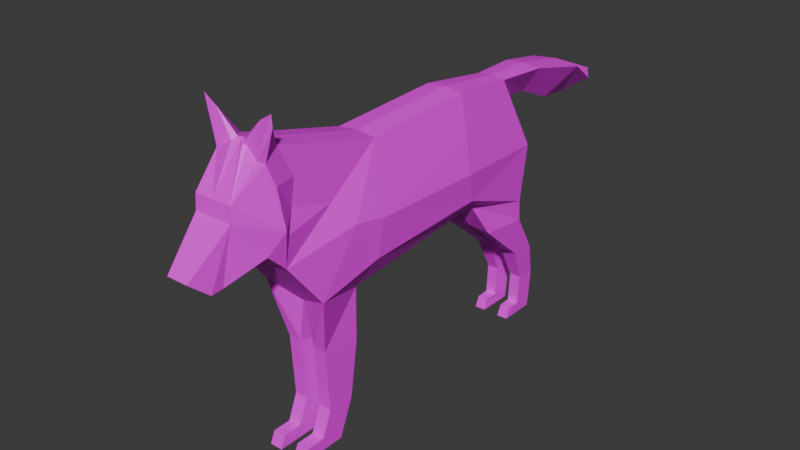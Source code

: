 # Source: coyote-juvenile.blend  (saved by Blender 4.3.34; exported with 4.5.12 LTS)
import bpy
from mathutils import Matrix  # noqa: F401  (used for matrix-valued properties, if any)

bpy.ops.wm.read_factory_settings(use_empty=True)
scene = bpy.context.scene
scene.name = 'Scene'

# ---- collections
col_collection = bpy.data.collections.new('Collection'); scene.collection.children.link(col_collection)

# ---- images (referenced by path relative to the original .blend; pixels are not part of the script)
import os
ASSET_DIR = os.environ.get("B2B_ASSET_DIR", "")  # directory of the original .blend (textures are referenced by path, not embedded)
HERE = os.path.dirname(os.path.abspath(__file__))  # packed textures are extracted next to this script under _unpacked/

def load_image(name, relpath, width, height, colorspace="sRGB"):
    """Load a texture the original file referenced (path relative to the .blend, or extracted next to this script)."""
    p = next((c for c in (os.path.join(HERE, relpath), os.path.join(ASSET_DIR, relpath)) if relpath and os.path.exists(c)), "")
    if p:
        img = bpy.data.images.load(p, check_existing=True)
        img.name = name
    else:  # same state as the original file: an image datablock whose file is absent (Cycles renders it pink)
        img = bpy.data.images.new(name, width, height)
        img.source = "FILE"
        img.filepath = "//" + (relpath or name)
    img.colorspace_settings.name = colorspace
    return img
img_coyote_juvenile_png = load_image('coyote-juvenile.png', 'coyote-juvenile.png', 1024, 1024, 'sRGB')

# ---- materials (node trees are filled in below, after node groups)
mat_material_001 = bpy.data.materials.new('Material.001')
mat_material_001.use_transparent_shadow = False

# ---- material node trees
mat_material_001.use_nodes = True; mat_material_001.node_tree.nodes.clear()
_N = mat_material_001.node_tree.nodes; _L = mat_material_001.node_tree.links
n0 = _N.new('ShaderNodeBsdfPrincipled'); n0.name = 'Principled BSDF'; n0.location = (10, 300)
n0.inputs[3].default_value = 1.45
n1 = _N.new('ShaderNodeOutputMaterial'); n1.name = 'Material Output'; n1.location = (300, 300)
n2 = _N.new('ShaderNodeTexImage'); n2.name = 'Image Texture'; n2.location = (-280, 275)
n2.image = img_coyote_juvenile_png
_L.new(n0.outputs[0], n1.inputs[0])
_L.new(n2.outputs[0], n0.inputs[0])
n1.is_active_output = True

# ---- world
world_world = bpy.data.worlds.new('World'); scene.world = world_world
world_world.use_nodes = True; world_world.node_tree.nodes.clear()
_N = world_world.node_tree.nodes; _L = world_world.node_tree.links
n0 = _N.new('ShaderNodeOutputWorld'); n0.name = 'World Output'; n0.location = (300, 300)
n1 = _N.new('ShaderNodeBackground'); n1.name = 'Background'; n1.location = (10, 300)
n1.inputs[0].default_value = (0.05088, 0.05088, 0.05088, 1.0)
_L.new(n1.outputs[0], n0.inputs[0])
n0.is_active_output = True
world_world.color = (0.05088, 0.05088, 0.05088)
world_world.use_sun_shadow = False
world_world.sun_shadow_jitter_overblur = 0.0

# ---- meshes
me_cylinder_002 = bpy.data.meshes.new('Cylinder.002')
me_cylinder_002.from_pydata([(-0.1196, 1.125, 1.141), (0.1196, 1.125, 1.141), (0.2146, 1.348, 0.5772), (-0.2146, 1.348, 0.5772), (0.2222, 1.264, 0.1284), (-0.2222, 1.264, 0.1284), (-0.2222, -1.272, 0.6125), (-0.2222, -1.421, 0.7543), (-0.2747, -1.371, 1.578), (-0.1538, -0.3694, 1.17), (-0.1538, 0.5615, 1.21), (-0.1538, 1.545, 1.128), (0.2222, -1.272, 0.6125), (0.2222, -1.421, 0.7543), (0.2747, -1.371, 1.578), (-0.1538, -1.073, 1.354), (0.1538, -0.3694, 1.17), (-0.2957, 0.4968, 0.6407), (0.1538, 0.5615, 1.21), (-0.1478, -1.616, 1.144), (0.1538, 1.545, 1.128), (0.1538, -1.073, 1.354), (-0.1478, -1.625, 1.027), (-0.1229, -1.694, 0.6297), (-0.08578, -1.927, 0.7399), (0.2957, 0.4968, 0.6407), (0.1478, -1.616, 1.144), (-0.1229, -1.786, 0.6219), (0.1478, -1.625, 1.027), (0.1229, -1.694, 0.6297), (0.08578, -1.927, 0.7399), (0.1229, -1.786, 0.6219), (0.0, -0.923, 0.1498), (0.0, -0.5779, 0.1183), (0.0, 0.6908, 0.2248), (0.0, 1.264, 0.1284), (0.1538, 0.712, 0.2676), (0.0, 1.125, 1.156), (0.0, -1.366, 1.458), (0.0, -1.272, 0.6125), (0.0, 0.5615, 1.225), (0.0, 1.348, 0.5772), (0.0, -1.421, 0.7543), (0.0, -0.3694, 1.186), (0.0, -1.073, 1.369), (0.0, -1.616, 1.144), (0.0, -1.625, 1.027), (0.0, -1.694, 0.6297), (0.0, -1.927, 0.7399), (0.0, -1.786, 0.6219), (-0.1538, 0.712, 0.2676), (0.2598, -1.003, 0.2589), (0.1538, -0.5779, 0.1563), (-0.2598, -1.003, 0.2589), (-0.1538, -0.5779, 0.1563), (0.0, 1.213, 0.93), (0.0, 1.545, 1.143), (0.0, 1.565, 0.9035), (-0.2079, 0.8771, -0.007804), (0.0, 2.017, 1.055), (0.0, 1.893, 0.762), (-0.2079, 1.299, -0.0546), (0.0, 2.542, 0.8369), (0.0, 2.14, 0.7444), (-0.01899, 0.8885, -0.002144), (-0.06183, -0.5954, -0.2544), (-0.1651, -0.5954, -0.2544), (-0.06183, -0.9072, -0.1991), (-0.1651, -0.9072, -0.1991), (-0.01899, 1.299, -0.0546), (-0.1826, 1.295, -0.3625), (-0.1826, 1.513, -0.3892), (-0.04455, 1.295, -0.3625), (-0.04455, 1.513, -0.3892), (-0.1579, 1.423, -0.6474), (-0.1579, 1.589, -0.6651), (-0.06603, 1.423, -0.6474), (-0.06603, 1.589, -0.6651), (-0.1579, 1.562, -0.9789), (-0.06603, 1.562, -0.9789), (-0.06183, -0.6592, -0.6916), (-0.235, 0.5251, 0.902), (-0.273, -0.4845, 0.37), (-0.1651, -0.6592, -0.6916), (-0.06183, -0.8753, -0.691), (-0.1651, -0.8753, -0.691), (-0.07245, 1.295, -0.8888), (-0.1515, 1.295, -0.8889), (-0.1579, 1.26, -0.9782), (-0.06183, -0.7777, -0.9833), (-0.1651, -0.7777, -0.9833), (-0.06603, 1.26, -0.9782), (0.2079, 0.8771, -0.007804), (0.2079, 1.299, -0.0546), (0.01899, 0.8885, -0.002144), (0.06183, -0.5954, -0.2544), (0.1651, -0.5954, -0.2544), (0.06183, -0.9072, -0.1991), (0.1651, -0.9072, -0.1991), (0.01899, 1.299, -0.0546), (0.1826, 1.295, -0.3625), (0.1826, 1.513, -0.3892), (0.04455, 1.295, -0.3625), (0.04455, 1.513, -0.3892), (0.1579, 1.423, -0.6474), (0.1579, 1.589, -0.6651), (0.06603, 1.423, -0.6474), (-0.06183, -1.104, -0.8889), (0.06603, 1.589, -0.6651), (0.1579, 1.562, -0.9789), (0.06603, 1.562, -0.9789), (-0.2957, -0.4434, 0.6678), (0.06183, -0.6592, -0.6916), (0.235, 0.5251, 0.902), (0.273, -0.4845, 0.37), (0.1651, -0.6592, -0.6916), (0.06183, -0.8753, -0.691), (0.1651, -0.8753, -0.691), (0.07245, 1.295, -0.8888), (0.1515, 1.295, -0.8889), (-0.1651, -1.104, -0.8889), (0.1579, 1.26, -0.9782), (0.06183, -0.7777, -0.9833), (0.1651, -0.7777, -0.9833), (0.06603, 1.26, -0.9782), (0.06183, -1.104, -0.8889), (0.2957, -0.4434, 0.6678), (0.1651, -1.104, -0.8889), (0.273, 0.563, 0.4054), (0.06603, 1.409, -0.8923), (0.06183, -0.7393, -0.8888), (0.1651, -1.142, -0.9827), (0.06183, -0.9557, -0.8889), (0.06603, 1.572, -0.8924), (0.1651, -0.7393, -0.8889), (0.1651, -0.9557, -0.8889), (0.06183, -1.142, -0.9827), (0.1579, 1.572, -0.8924), (0.1579, 1.409, -0.8924), (0.2105, 2.017, 1.031), (0.1174, 2.36, 0.8217), (0.2337, -1.327, 1.187), (0.2894, -1.318, 0.9103), (0.2752, -0.6861, 0.7106), (0.1968, -1.368, 1.337), (0.1694, -1.41, 1.359), (0.02699, -1.366, 1.451), (0.1526, -1.235, 1.403), (0.1821, -1.378, 1.605), (0.04656, -1.402, 1.43), (0.2788, -1.38, 1.668), (0.06511, -1.386, 1.425), (0.1709, -1.123, 1.168), (0.2337, -1.255, 0.836), (-0.273, 0.563, 0.4054), (-0.06603, 1.409, -0.8923), (-0.06183, -0.7393, -0.8888), (-0.1651, -1.142, -0.9827), (-0.06183, -0.9557, -0.8889), (-0.06603, 1.572, -0.8924), (-0.1651, -0.7393, -0.8889), (-0.1651, -0.9557, -0.8889), (-0.06183, -1.142, -0.9827), (-0.1579, 1.572, -0.8924), (-0.1579, 1.409, -0.8924), (-0.2105, 2.017, 1.031), (-0.1174, 2.36, 0.8217), (-0.2337, -1.327, 1.187), (-0.2894, -1.318, 0.9103), (-0.2752, -0.6861, 0.7106), (-0.1968, -1.368, 1.337), (-0.1694, -1.41, 1.359), (-0.02699, -1.366, 1.451), (-0.1526, -1.235, 1.403), (-0.1821, -1.378, 1.605), (-0.04656, -1.402, 1.43), (-0.2788, -1.38, 1.668), (-0.06511, -1.386, 1.425), (-0.1709, -1.123, 1.168), (-0.2337, -1.255, 0.836), (0.188, -0.8209, 0.8914), (0.188, -1.173, 0.983), (-0.188, -0.8209, 0.8914), (-0.188, -1.173, 0.983)], [], [(74, 164, 155, 76), (23, 47, 49, 27), (56, 59, 165, 11), (164, 163, 78, 88, 87), (7, 6, 39, 42), (83, 160, 161, 85), (70, 74, 76, 72), (157, 90, 89, 162), (124, 118, 129, 133, 110), (52, 51, 98, 96), (58, 70, 72, 64), (121, 124, 110, 109), (127, 125, 136, 131), (162, 89, 156, 158, 107), (2, 41, 55, 1), (9, 15, 44, 43), (71, 75, 74, 70), (154, 17, 3), (34, 64, 69, 35), (160, 83, 80, 156, 89, 90), (170, 171, 8), (94, 99, 103, 102), (173, 170, 8), (117, 116, 132, 135), (134, 123, 122, 130, 112, 115), (61, 71, 70, 58), (20, 57, 60, 139), (161, 160, 90, 157, 120), (65, 80, 83, 66), (114, 126, 143), (37, 56, 11, 0), (12, 39, 32, 51), (161, 120, 107, 158), (76, 155, 159, 77), (67, 84, 80, 65), (64, 72, 73, 69), (141, 152, 21, 147, 144), (50, 58, 64, 34), (100, 102, 106, 104), (13, 42, 39, 12), (59, 139, 140, 62), (140, 63, 62), (154, 82, 111, 17), (7, 23, 27, 24, 22), (36, 34, 94, 92), (37, 1, 20, 56), (143, 16, 180), (136, 125, 132, 130, 122), (82, 169, 111), (135, 132, 125, 127), (103, 101, 105, 108), (135, 127, 131, 123, 134), (13, 28, 30, 31, 29), (13, 142, 141, 144, 145, 26, 28), (116, 112, 130, 132), (25, 113, 18, 16, 126), (137, 109, 110, 133, 108, 105), (102, 103, 108, 106), (85, 161, 158, 84), (164, 87, 86, 155), (66, 83, 85, 68), (87, 88, 91, 86), (73, 77, 75, 71), (54, 53, 82), (53, 6, 169), (98, 97, 116, 117), (167, 170, 173, 15, 178), (182, 9, 169), (52, 33, 34, 36), (0, 11, 57, 55), (106, 108, 133, 129), (138, 119, 121, 109, 137), (50, 154, 3, 5, 61, 58), (99, 93, 101, 103), (92, 94, 102, 100), (6, 53, 32, 39), (105, 104, 138, 137), (21, 44, 38, 146, 147), (165, 166, 63, 60), (3, 17, 81), (28, 46, 48, 30), (36, 92, 93, 4, 2, 128), (59, 62, 166, 165), (139, 60, 63, 140), (119, 118, 124, 121), (3, 0, 55, 41), (32, 67, 65, 33), (128, 2, 25), (93, 92, 100, 101), (163, 75, 77, 159, 79, 78), (11, 165, 60, 57), (68, 85, 84, 67), (120, 157, 162, 107), (126, 16, 143), (26, 45, 46, 28), (36, 128, 114, 52), (114, 143, 51), (88, 78, 79, 91), (33, 52, 96, 95), (166, 62, 63), (34, 35, 99, 94), (95, 96, 115, 112), (50, 54, 82, 154), (72, 76, 77, 73), (144, 14, 145), (1, 37, 40, 18), (84, 158, 156, 80), (131, 136, 122, 123), (18, 40, 43, 16), (7, 22, 19, 171, 170, 167, 168), (91, 79, 159, 155, 86), (54, 66, 68, 53), (182, 6, 179, 183), (17, 111, 9, 10, 81), (42, 47, 23, 7), (54, 50, 34, 33), (56, 20, 139, 59), (33, 65, 66, 54), (101, 100, 104, 105), (35, 4, 93, 99), (2, 113, 25), (42, 13, 29, 47), (104, 106, 129, 138), (180, 181, 153, 12), (29, 31, 49, 47), (52, 114, 51), (15, 173, 172, 38, 44), (51, 143, 12), (10, 9, 43, 40), (22, 24, 48, 46), (115, 117, 135, 134), (97, 95, 112, 116), (146, 38, 45, 26, 145, 151, 149), (32, 33, 95, 97), (75, 163, 164, 74), (146, 148, 150, 14, 147), (35, 69, 61, 5), (0, 10, 40, 37), (82, 53, 169), (96, 98, 117, 115), (4, 35, 41, 2), (51, 32, 97, 98), (1, 55, 57, 20), (16, 43, 44, 21), (172, 173, 8, 176, 174), (5, 3, 41, 35), (111, 169, 9), (19, 22, 46, 45), (69, 73, 71, 61), (138, 129, 118, 119), (172, 175, 177, 171, 19, 45, 38), (174, 177, 175), (53, 68, 67, 32), (3, 81, 10, 0), (8, 171, 177, 174, 176), (2, 1, 18, 113), (49, 31, 30, 48), (14, 150, 148, 151, 145), (148, 146, 149), (147, 14, 144), (49, 48, 24, 27), (174, 175, 172), (148, 149, 151), (153, 181, 152, 141, 142), (12, 153, 142, 13), (179, 168, 167, 178, 183), (6, 7, 168, 179), (12, 143, 180), (16, 21, 152, 181, 180), (6, 182, 169), (9, 182, 183, 178, 15), (128, 25, 126, 114)])
_uv = me_cylinder_002.uv_layers.new(name='UVMap')
_uv.uv.foreach_set('vector', [0.004379, 0.7465, 0.004379, 0.7899, 0.0206, 0.7898, 0.0206, 0.7465, 0.8928, 0.8612, 0.8667, 0.8612, 0.8667, 0.8753, 0.8928, 0.8753, 0.03868, 0.5173, 0.03719, 0.6019, 0.07436, 0.603, 0.06585, 0.5181, 0.09024, 0.03187, 0.09023, 0.003053, 0.07495, 0.004894, 0.07509, 0.05817, 0.09083, 0.052, 0.9059, 0.8088, 0.9059, 0.789, 0.8667, 0.789, 0.8667, 0.8088, 0.1259, 0.3972, 0.09103, 0.4114, 0.09105, 0.4496, 0.126, 0.4354, 0.0, 0.6983, 0.004379, 0.7465, 0.0206, 0.7465, 0.0244, 0.6983, 0.06704, 0.827, 0.06704, 0.7626, 0.0488, 0.7626, 0.0488, 0.827, 0.1719, 0.8443, 0.185, 0.8336, 0.2022, 0.8441, 0.2273, 0.8583, 0.2181, 0.8707, 0.2626, 0.3751, 0.2921, 0.4578, 0.2025, 0.4411, 0.1927, 0.386, 0.6894, 0.6952, 0.6849, 0.6159, 0.6605, 0.6159, 0.656, 0.6952, 0.4103, 0.8734, 0.394, 0.8734, 0.394, 0.8202, 0.4103, 0.8202, 0.3705, 0.8205, 0.3705, 0.8387, 0.3534, 0.8387, 0.3534, 0.8205, 0.394, 0.8202, 0.4572, 0.808, 0.4607, 0.7903, 0.4232, 0.7976, 0.3975, 0.8026, 0.6145, 0.7185, 0.5766, 0.7185, 0.5766, 0.6543, 0.6038, 0.6159, 0.07181, 0.181, 0.07405, 0.05399, 0.04688, 0.05322, 0.04463, 0.1803, 0.1792, 0.01342, 0.1304, -3.643e-08, 0.1335, 0.02939, 0.184, 0.05198, 0.3123, 0.1826, 0.3504, 0.1942, 0.3501, 0.04257, 0.1719, 0.6164, 0.1909, 0.6591, 0.2586, 0.7059, 0.2693, 0.6749, 0.5198, 0.7842, 0.5208, 0.7508, 0.5025, 0.7503, 0.5016, 0.7837, 0.5011, 0.7997, 0.5194, 0.8003, 0.486, 0.5224, 0.4881, 0.5299, 0.5374, 0.5227, 0.1909, 0.6591, 0.2586, 0.7059, 0.2622, 0.776, 0.231, 0.7528, 0.4957, 0.499, 0.486, 0.5224, 0.5374, 0.5227, 0.7032, 0.8393, 0.7214, 0.8393, 0.7214, 0.8754, 0.7032, 0.8754, 0.5198, 0.7842, 0.5194, 0.8003, 0.5011, 0.7997, 0.5016, 0.7837, 0.5025, 0.7503, 0.5208, 0.7508, 0.2385, 0.05126, 0.1792, 0.01342, 0.184, 0.05198, 0.2458, 0.1332, 0.7753, 0.689, 0.8144, 0.7001, 0.8274, 0.7619, 0.7753, 0.7742, 0.09105, 0.4496, 0.09103, 0.4114, 0.07436, 0.4182, 0.07449, 0.4825, 0.09106, 0.4758, 0.5044, 0.6847, 0.5025, 0.7503, 0.5208, 0.7508, 0.5227, 0.6853, 0.3061, 0.3676, 0.3552, 0.3603, 0.3728, 0.4018, 0.03999, 0.4434, 0.03868, 0.5173, 0.06585, 0.5181, 0.06716, 0.4441, 0.6931, 0.6159, 0.7324, 0.6159, 0.7324, 0.692, 0.6894, 0.6761, 0.4467, 0.8462, 0.4467, 0.8202, 0.4285, 0.8202, 0.4285, 0.8462, 0.2258, 0.8077, 0.2022, 0.8441, 0.2273, 0.8583, 0.2498, 0.825, 0.4103, 0.6866, 0.4305, 0.7606, 0.4679, 0.7534, 0.4663, 0.6856, 0.1909, 0.6591, 0.231, 0.7528, 0.2622, 0.776, 0.2586, 0.7059, 0.4586, 0.5205, 0.4544, 0.4791, 0.487, 0.4704, 0.4957, 0.499, 0.486, 0.5224, 0.6798, 0.7318, 0.6894, 0.6952, 0.656, 0.6952, 0.6526, 0.732, 0.0, 0.6983, 0.0244, 0.6983, 0.0206, 0.7465, 0.004379, 0.7465, 0.9059, 0.8088, 0.8667, 0.8088, 0.8667, 0.789, 0.9059, 0.789, 0.03719, 0.6019, 0.07436, 0.603, 0.05678, 0.667, 0.03549, 0.6983, 0.0367, 0.8087, 0.0367, 0.8532, 0.003302, 0.7899, 0.3123, 0.1826, 0.3061, 0.3676, 0.3552, 0.3603, 0.3504, 0.1942, 0.3732, 0.5258, 0.3532, 0.5778, 0.3608, 0.5921, 0.3823, 0.6164, 0.4294, 0.5679, 0.6798, 0.7318, 0.6526, 0.732, 0.656, 0.6952, 0.6894, 0.6952, 0.03999, 0.4434, 0.06716, 0.4441, 0.06585, 0.5181, 0.03868, 0.5173, 0.3728, 0.4018, 0.4546, 0.3461, 0.4056, 0.4258, 0.394, 0.8202, 0.3975, 0.8026, 0.4232, 0.7976, 0.4607, 0.7903, 0.4572, 0.808, 0.3061, 0.3676, 0.3728, 0.4018, 0.3552, 0.3603, 0.4467, 0.8462, 0.4285, 0.8462, 0.4285, 0.8202, 0.4467, 0.8202, 0.5845, 0.8912, 0.6089, 0.8912, 0.6045, 0.941, 0.5883, 0.941, 0.09105, 0.4496, 0.09106, 0.4758, 0.07449, 0.4825, 0.07436, 0.4182, 0.09103, 0.4114, 0.3732, 0.5258, 0.4294, 0.5679, 0.3823, 0.6164, 0.3608, 0.5921, 0.3532, 0.5778, 0.3732, 0.5258, 0.4334, 0.5244, 0.4586, 0.5205, 0.486, 0.5224, 0.4881, 0.5299, 0.45, 0.5662, 0.4294, 0.5679, 0.4305, 0.7606, 0.4679, 0.7534, 0.4607, 0.7903, 0.4232, 0.7976, 0.3504, 0.1942, 0.4063, 0.1879, 0.4615, 0.1816, 0.4546, 0.3461, 0.3552, 0.3603, 0.6045, 0.9807, 0.6045, 0.9958, 0.5883, 0.9958, 0.5883, 0.9807, 0.5883, 0.941, 0.6045, 0.941, 0.231, 0.7528, 0.2622, 0.776, 0.2498, 0.825, 0.2258, 0.8077, 0.7032, 0.8393, 0.7032, 0.8754, 0.7214, 0.8754, 0.7214, 0.8393, 0.463, 0.8402, 0.4618, 0.8202, 0.4479, 0.8202, 0.4467, 0.8402, 0.1927, 0.386, 0.1259, 0.3972, 0.126, 0.4354, 0.2025, 0.4411, 0.04993, 0.827, 0.0488, 0.8432, 0.06502, 0.8432, 0.06389, 0.827, 0.5845, 0.8912, 0.5883, 0.941, 0.6045, 0.941, 0.6089, 0.8912, 0.2626, 0.3751, 0.2921, 0.4578, 0.3061, 0.3676, 0.2921, 0.4578, 0.3565, 0.5055, 0.3728, 0.4018, 0.7032, 0.7636, 0.7214, 0.7636, 0.7214, 0.8393, 0.7032, 0.8393, 0.4586, 0.5205, 0.486, 0.5224, 0.4957, 0.499, 0.487, 0.4704, 0.4544, 0.4791, 0.4056, 0.4258, 0.4546, 0.3461, 0.3728, 0.4018, 0.6798, 0.9363, 0.6526, 0.9365, 0.6526, 0.732, 0.6798, 0.7318, 0.7878, 0.6159, 0.7753, 0.689, 0.8144, 0.7001, 0.8221, 0.6382, 0.2258, 0.8077, 0.2498, 0.825, 0.2273, 0.8583, 0.2022, 0.8441, 0.09024, 0.03187, 0.09083, 0.052, 0.07509, 0.05817, 0.07495, 0.004894, 0.09023, 0.003053, 0.2799, 0.1711, 0.3123, 0.1826, 0.3501, 0.04257, 0.2709, 0.05728, 0.2385, 0.05126, 0.2458, 0.1332, 0.58, 0.829, 0.6134, 0.829, 0.6089, 0.8912, 0.5845, 0.8912, 0.6894, 0.6952, 0.656, 0.6952, 0.6605, 0.6159, 0.6849, 0.6159, 0.6931, 0.6159, 0.6894, 0.6761, 0.7324, 0.692, 0.7324, 0.6159, 0.1304, -3.643e-08, 0.1335, 0.02939, 0.09024, 0.03187, 0.09023, 0.003053, 0.07405, 0.05399, 0.04688, 0.05322, 0.04782, -4.323e-08, 0.05258, 0.0002044, 0.07436, 0.02457, 0.7753, 0.7742, 0.8001, 0.8409, 0.8218, 0.8052, 0.8274, 0.7619, 0.3501, 0.04257, 0.3504, 0.1942, 0.4063, 0.1879, 0.8489, 0.7378, 0.8751, 0.7378, 0.8751, 0.789, 0.8489, 0.789, 0.2799, 0.1711, 0.2458, 0.1332, 0.2385, 0.05126, 0.2709, 0.05728, 0.3501, 0.04257, 0.3123, 0.1826, 0.03719, 0.6019, 0.03549, 0.6983, 0.05678, 0.667, 0.07436, 0.603, 0.7753, 0.7742, 0.8274, 0.7619, 0.8218, 0.8052, 0.8001, 0.8409, 0.04993, 0.827, 0.06389, 0.827, 0.06502, 0.8432, 0.0488, 0.8432, 0.6145, 0.7185, 0.6038, 0.6159, 0.5766, 0.6543, 0.5766, 0.7185, 0.394, 0.6164, 0.4103, 0.6866, 0.4663, 0.6856, 0.4651, 0.6214, 0.3123, 0.1826, 0.3501, 0.04257, 0.3504, 0.1942, 0.2385, 0.05126, 0.2458, 0.1332, 0.184, 0.05198, 0.1792, 0.01342, 0.6045, 0.9807, 0.6045, 0.941, 0.5883, 0.941, 0.5883, 0.9807, 0.5883, 0.9958, 0.6045, 0.9958, 0.7753, 0.689, 0.7753, 0.7742, 0.8274, 0.7619, 0.8144, 0.7001, 0.7032, 0.7636, 0.7032, 0.8393, 0.7214, 0.8393, 0.7214, 0.7636, 0.3705, 0.8205, 0.3534, 0.8205, 0.3534, 0.8387, 0.3705, 0.8387, 0.3552, 0.3603, 0.4546, 0.3461, 0.3728, 0.4018, 0.8489, 0.7171, 0.8751, 0.7171, 0.8751, 0.7378, 0.8489, 0.7378, 0.2799, 0.1711, 0.3123, 0.1826, 0.3061, 0.3676, 0.2626, 0.3751, 0.3061, 0.3676, 0.3728, 0.4018, 0.2921, 0.4578, 0.4103, 0.8734, 0.4103, 0.8202, 0.394, 0.8202, 0.394, 0.8734, 0.4953, 0.6223, 0.5227, 0.6164, 0.5227, 0.6853, 0.5044, 0.6847, 0.0367, 0.8087, 0.003302, 0.7899, 0.0367, 0.8532, 0.1719, 0.6164, 0.2693, 0.6749, 0.2586, 0.7059, 0.1909, 0.6591, 0.5044, 0.6847, 0.5227, 0.6853, 0.5208, 0.7508, 0.5025, 0.7503, 0.2799, 0.1711, 0.2626, 0.3751, 0.3061, 0.3676, 0.3123, 0.1826, 0.231, 0.7528, 0.2258, 0.8077, 0.2498, 0.825, 0.2622, 0.776, 0.486, 0.5224, 0.5374, 0.5227, 0.4881, 0.5299, 0.06716, 0.4441, 0.03999, 0.4434, 0.04176, 0.343, 0.06893, 0.3438, 0.4305, 0.7606, 0.4232, 0.7976, 0.4607, 0.7903, 0.4679, 0.7534, 0.06704, 0.827, 0.0488, 0.827, 0.0488, 0.7626, 0.06704, 0.7626, 0.06893, 0.3438, 0.04176, 0.343, 0.04463, 0.1803, 0.07181, 0.181, 0.3732, 0.5258, 0.4294, 0.5679, 0.45, 0.5662, 0.4881, 0.5299, 0.486, 0.5224, 0.4586, 0.5205, 0.4334, 0.5244, 0.1719, 0.8443, 0.2181, 0.8707, 0.2273, 0.8583, 0.2022, 0.8441, 0.185, 0.8336, 0.2626, 0.3751, 0.1927, 0.386, 0.2025, 0.4411, 0.2921, 0.4578, 0.4056, 0.4258, 0.3565, 0.5055, 0.3892, 0.4967, 0.4218, 0.4879, 0.3504, 0.1942, 0.3552, 0.3603, 0.4546, 0.3461, 0.4615, 0.1816, 0.4063, 0.1879, 0.8667, 0.8088, 0.8667, 0.8612, 0.8928, 0.8612, 0.9059, 0.8088, 0.6798, 0.9363, 0.6798, 0.7318, 0.6526, 0.732, 0.6526, 0.9365, 0.03868, 0.5173, 0.06585, 0.5181, 0.07436, 0.603, 0.03719, 0.6019, 0.4953, 0.6223, 0.5044, 0.6847, 0.5227, 0.6853, 0.5227, 0.6164, 0.1792, 0.01342, 0.184, 0.05198, 0.1335, 0.02939, 0.1304, -3.643e-08, 0.5766, 0.7962, 0.6159, 0.7962, 0.6134, 0.829, 0.58, 0.829, 0.3501, 0.04257, 0.4063, 0.1879, 0.3504, 0.1942, 0.8667, 0.8088, 0.9059, 0.8088, 0.8928, 0.8612, 0.8667, 0.8612, 0.004379, 0.7465, 0.0206, 0.7465, 0.0206, 0.7898, 0.004379, 0.7899, 0.4056, 0.4258, 0.4218, 0.4879, 0.3892, 0.4967, 0.3565, 0.5055, 0.8928, 0.8612, 0.8928, 0.8753, 0.8667, 0.8753, 0.8667, 0.8612, 0.2626, 0.3751, 0.3061, 0.3676, 0.2921, 0.4578, 0.07405, 0.05399, 0.07436, 0.02457, 0.05258, 0.0002044, 0.04782, -4.323e-08, 0.04688, 0.05322, 0.2921, 0.4578, 0.3728, 0.4018, 0.3565, 0.5055, 0.06893, 0.3438, 0.07181, 0.181, 0.04463, 0.1803, 0.04176, 0.343, 0.8489, 0.7378, 0.8489, 0.789, 0.8751, 0.789, 0.8751, 0.7378, 0.1259, 0.3972, 0.126, 0.4354, 0.09105, 0.4496, 0.09103, 0.4114, 0.4103, 0.6866, 0.4663, 0.6856, 0.4679, 0.7534, 0.4305, 0.7606, 0.8703, 0.6592, 0.8751, 0.6581, 0.8751, 0.7171, 0.8489, 0.7171, 0.8451, 0.6761, 0.8636, 0.6642, 0.8668, 0.6636, 0.394, 0.6164, 0.4651, 0.6214, 0.4663, 0.6856, 0.4103, 0.6866, 0.1304, -3.643e-08, 0.09023, 0.003053, 0.09024, 0.03187, 0.1335, 0.02939, 0.4679, 0.8548, 0.4757, 0.8098, 0.4805, 0.8003, 0.4926, 0.8071, 0.4926, 0.8548, 0.5766, 0.7962, 0.58, 0.829, 0.6134, 0.829, 0.6159, 0.7962, 0.06716, 0.4441, 0.06893, 0.3438, 0.04176, 0.343, 0.03999, 0.4434, 0.3061, 0.3676, 0.2921, 0.4578, 0.3728, 0.4018, 0.1927, 0.386, 0.2025, 0.4411, 0.126, 0.4354, 0.1259, 0.3972, 0.6159, 0.7962, 0.5766, 0.7962, 0.5766, 0.7185, 0.6145, 0.7185, 0.6894, 0.6761, 0.7324, 0.692, 0.7214, 0.7636, 0.7032, 0.7636, 0.7878, 0.6159, 0.8221, 0.6382, 0.8144, 0.7001, 0.7753, 0.689, 0.07181, 0.181, 0.04463, 0.1803, 0.04688, 0.05322, 0.07405, 0.05399, 0.4679, 0.8548, 0.4926, 0.8548, 0.4926, 0.8071, 0.4805, 0.8003, 0.4757, 0.8098, 0.6159, 0.7962, 0.6145, 0.7185, 0.5766, 0.7185, 0.5766, 0.7962, 0.3552, 0.3603, 0.3728, 0.4018, 0.4546, 0.3461, 0.8489, 0.7171, 0.8489, 0.7378, 0.8751, 0.7378, 0.8751, 0.7171, 0.58, 0.829, 0.5845, 0.8912, 0.6089, 0.8912, 0.6134, 0.829, 0.463, 0.8402, 0.4467, 0.8402, 0.4479, 0.8202, 0.4618, 0.8202, 0.8703, 0.6592, 0.8668, 0.6636, 0.8636, 0.6642, 0.8451, 0.6761, 0.8489, 0.7171, 0.8751, 0.7171, 0.8751, 0.6581, 0.8438, 0.6223, 0.8636, 0.6642, 0.8668, 0.6636, 0.6894, 0.6761, 0.7032, 0.7636, 0.7214, 0.7636, 0.7324, 0.692, 0.3501, 0.04257, 0.4063, 0.1879, 0.4615, 0.1816, 0.4493, 0.08198, 0.8274, 0.627, 0.8451, 0.6761, 0.8636, 0.6642, 0.8438, 0.6223, 0.8353, 0.6159, 0.3501, 0.04257, 0.4493, 0.08198, 0.4615, 0.1816, 0.4063, 0.1879, 0.8667, 0.8753, 0.8928, 0.8753, 0.8928, 0.8989, 0.8667, 0.8989, 0.8274, 0.627, 0.8353, 0.6159, 0.8438, 0.6223, 0.8636, 0.6642, 0.8451, 0.6761, 0.5227, 0.6164, 0.5286, 0.6534, 0.5227, 0.6578, 0.4957, 0.499, 0.5374, 0.5227, 0.486, 0.5224, 0.8667, 0.8753, 0.8667, 0.8989, 0.8928, 0.8989, 0.8928, 0.8753, 0.5227, 0.6164, 0.5227, 0.6578, 0.5286, 0.6534, 0.8438, 0.6223, 0.8668, 0.6636, 0.8636, 0.6642, 0.3892, 0.4967, 0.4218, 0.4879, 0.4544, 0.4791, 0.4586, 0.5205, 0.4334, 0.5244, 0.3565, 0.5055, 0.3892, 0.4967, 0.4334, 0.5244, 0.3732, 0.5258, 0.3892, 0.4967, 0.4334, 0.5244, 0.4586, 0.5205, 0.4544, 0.4791, 0.4218, 0.4879, 0.3565, 0.5055, 0.3732, 0.5258, 0.4334, 0.5244, 0.3892, 0.4967, 0.3565, 0.5055, 0.3728, 0.4018, 0.4056, 0.4258, 0.4546, 0.3461, 0.487, 0.4704, 0.4544, 0.4791, 0.4218, 0.4879, 0.4056, 0.4258, 0.3565, 0.5055, 0.4056, 0.4258, 0.3728, 0.4018, 0.4546, 0.3461, 0.4056, 0.4258, 0.4218, 0.4879, 0.4544, 0.4791, 0.487, 0.4704, 0.3123, 0.1826, 0.3504, 0.1942, 0.3552, 0.3603, 0.3061, 0.3676])
me_cylinder_002.materials.append(mat_material_001)
me_cylinder_002.use_mirror_x = True
me_cylinder_002.update()
arm_armature = bpy.data.armatures.new('Armature')  # bones are not reproduced

# ---- objects
ob_cylinder = bpy.data.objects.new('Cylinder', me_cylinder_002)
ob_armature = bpy.data.objects.new('Armature', arm_armature)

# ---- transforms, parenting, visibility, modifiers, constraints
ob_cylinder.parent = ob_armature
ob_cylinder.location = (0.0, 0.0, 0.0)
ob_cylinder.use_mesh_mirror_x = True
_vg = ob_cylinder.vertex_groups.new(name='lumbar')
for _i, _w in zip([0, 1, 2, 3, 10, 11, 17, 18, 20, 25, 36, 37, 40, 41, 50, 55, 57, 81, 113, 128, 154], [0.8508, 0.8509, 0.1571, 0.1564, 0.9767, 0.001641, 0.2669, 0.9774, 0.001643, 0.2719, 0.0306, 0.06418, 0.983, 0.1337, 0.02949, 0.7612, 0.02116, 0.7934, 0.8068, 0.1062, 0.1043]): _vg.add([_i], _w, 'REPLACE')
_vg = ob_cylinder.vertex_groups.new(name='caudals')
for _i, _w in zip([0, 1, 37, 55], [0.1066, 0.1066, 0.9287, 0.01515]): _vg.add([_i], _w, 'REPLACE')
_vg = ob_cylinder.vertex_groups.new(name='tail-mid')
for _i, _w in zip([11, 20, 55, 56, 57, 60, 63, 139, 165], [0.9471, 0.9471, 0.09054, 0.9915, 0.934, 0.746, 0.08502, 0.08093, 0.08093]): _vg.add([_i], _w, 'REPLACE')
_vg = ob_cylinder.vertex_groups.new(name='tail-tip')
for _i, _w in zip([59, 60, 62, 63, 139, 140, 165, 166], [0.9948, 0.2489, 1.001, 0.9143, 0.9176, 0.9906, 0.9176, 0.9906]): _vg.add([_i], _w, 'REPLACE')
_vg = ob_cylinder.vertex_groups.new(name='femur.L')
for _i, _w in zip([1, 2, 3, 4, 5, 16, 17, 18, 25, 33, 34, 35, 36, 37, 41, 50, 52, 54, 55, 58, 64, 69, 92, 93, 94, 99, 113, 114, 126, 128, 154], [0.0, 0.5026, 0.1404, 0.3988, 0.06081, 0.0, 0.02421, 0.0, 0.1786, 0.0002547, 0.007457, 0.6412, 0.1952, 0.0, 0.1875, 0.2039, 0.0, 0.0, 0.05451, 0.04372, 0.1284, 0.04672, 0.4481, 0.3134, 0.5668, 0.1296, 0.003763, 4.517e-06, 2.935e-05, 0.2949, 0.07686]): _vg.add([_i], _w, 'REPLACE')
_vg = ob_cylinder.vertex_groups.new(name='tibia.L')
for _i, _w in zip([4, 35, 92, 93, 94, 99, 100, 101, 102, 103, 104, 105, 106, 108], [0.1345, 0.101, 0.07528, 0.8545, 0.1645, 0.805, 0.984, 0.9457, 0.968, 0.9866, 0.001805, 0.01411, 0.004069, 0.01797]): _vg.add([_i], _w, 'REPLACE')
_vg = ob_cylinder.vertex_groups.new(name='tarsals.L')
for _i, _w in zip([101, 103, 104, 105, 106, 108, 109, 110, 129, 133, 137, 138], [0.05659, 0.03986, 0.9589, 0.9567, 0.9571, 0.9574, 0.5331, 0.5108, 0.08948, 0.8407, 0.7964, 0.09406]): _vg.add([_i], _w, 'REPLACE')
_vg = ob_cylinder.vertex_groups.new(name='phlanges-rear.L')
for _i, _w in zip([109, 110, 118, 119, 121, 124, 129, 133, 137, 138], [0.4666, 0.4889, 1.006, 0.9956, 1.033, 1.002, 0.9098, 0.1574, 0.2019, 0.9053]): _vg.add([_i], _w, 'REPLACE')
_vg = ob_cylinder.vertex_groups.new(name='femur.R')
for _i, _w in zip([0, 2, 3, 4, 5, 9, 10, 17, 25, 33, 34, 35, 36, 37, 41, 50, 52, 54, 55, 58, 61, 64, 69, 81, 82, 92, 94, 99, 111, 128, 154], [0.0, 0.1404, 0.5026, 0.06081, 0.3988, 0.0, 0.0, 0.1786, 0.02365, 0.0002547, 0.007457, 0.6412, 0.2039, 0.0, 0.1875, 0.1952, 0.0, 0.0, 0.05451, 0.4481, 0.3134, 0.5668, 0.1296, 0.003763, 4.517e-06, 0.04374, 0.1284, 0.04672, 2.935e-05, 0.07678, 0.2949]): _vg.add([_i], _w, 'REPLACE')
_vg = ob_cylinder.vertex_groups.new(name='tibia.R')
for _i, _w in zip([5, 35, 58, 61, 64, 69, 70, 71, 72, 73, 74, 75, 76, 77], [0.1345, 0.101, 0.07528, 0.8545, 0.1645, 0.805, 0.984, 0.9457, 0.968, 0.9865, 0.001827, 0.01521, 0.003826, 0.014]): _vg.add([_i], _w, 'REPLACE')
_vg = ob_cylinder.vertex_groups.new(name='tarsals.R')
for _i, _w in zip([71, 73, 74, 75, 76, 77, 78, 79, 155, 159, 163, 164], [0.05663, 0.0401, 0.9588, 0.9582, 0.9573, 0.9606, 0.507, 0.5086, 0.08853, 0.8472, 0.8435, 0.08035]): _vg.add([_i], _w, 'REPLACE')
_vg = ob_cylinder.vertex_groups.new(name='phlanges-rear.R')
for _i, _w in zip([78, 79, 86, 87, 88, 91, 155, 159, 163, 164], [0.4928, 0.4911, 1.006, 1.007, 0.9938, 0.9933, 0.9108, 0.151, 0.1545, 0.9191]): _vg.add([_i], _w, 'REPLACE')
_vg = ob_cylinder.vertex_groups.new(name='dorsal')
_vg = ob_cylinder.vertex_groups.new(name='neck')
for _i, _w in zip([6, 8, 9, 12, 14, 15, 16, 19, 21, 26, 38, 43, 44, 45, 82, 111, 113, 114, 126, 141, 143, 144, 145, 146, 147, 148, 149, 150, 151, 152, 153, 167, 169, 170, 171, 172, 173, 174, 175, 176, 177, 178, 179, 180, 181, 182, 183], [0.02511, 0.2979, 0.9613, 0.02371, 0.3008, 0.9434, 0.9663, 0.01886, 0.947, 0.01141, 0.2611, 0.9957, 0.9753, 0.002421, 0.04189, 0.1546, 0.004478, 0.03561, 0.1424, 0.09692, 0.1527, 0.177, 0.1824, 0.2675, 0.4693, 0.3099, 0.2599, 0.314, 0.284, 0.1404, 0.0002501, 0.06655, 0.1544, 0.1664, 0.1506, 0.2669, 0.4848, 0.3009, 0.2373, 0.299, 0.2574, 0.1477, 0.006585, 0.495, 0.0703, 0.4932, 0.07717]): _vg.add([_i], _w, 'REPLACE')
_vg = ob_cylinder.vertex_groups.new(name='skull')
for _i, _w in zip([6, 7, 8, 12, 13, 14, 15, 19, 21, 22, 23, 24, 26, 27, 28, 29, 30, 31, 38, 39, 42, 45, 46, 47, 48, 49, 51, 53, 141, 142, 143, 144, 145, 146, 147, 148, 149, 150, 151, 152, 153, 167, 168, 169, 170, 171, 172, 173, 174, 175, 176, 177, 178, 179, 180, 181, 182, 183], [0.6058, 0.8416, 0.7008, 0.606, 0.8417, 0.6983, 0.049, 0.9624, 0.04151, 0.9886, 0.9767, 0.9949, 0.9663, 0.9844, 0.9858, 0.975, 0.9945, 0.9874, 0.7382, 0.4755, 0.8305, 0.9721, 0.9931, 0.9792, 0.9961, 0.9906, 0.046, 0.04595, 0.8961, 0.95, 0.07963, 0.8225, 0.8168, 0.7318, 0.5294, 0.6892, 0.7393, 0.685, 0.7153, 0.8518, 0.858, 0.9296, 0.948, 0.0794, 0.8321, 0.8482, 0.7323, 0.5133, 0.6979, 0.7619, 0.6998, 0.7417, 0.845, 0.8543, 0.303, 0.8549, 0.3029, 0.8496]): _vg.add([_i], _w, 'REPLACE')
_vg = ob_cylinder.vertex_groups.new(name='humerus.L')
for _i, _w in zip([6, 7, 12, 13, 16, 25, 32, 33, 34, 39, 42, 47, 51, 52, 53, 54, 67, 82, 95, 96, 97, 98, 113, 114, 126, 128, 143, 153, 180, 181, 182], [0.05855, 0.01296, 7.238e-05, 0.1049, 0.00409, 0.006827, 0.4468, 0.4389, 0.0, 0.09853, 0.07845, 0.0, 0.8404, 0.7053, 0.06879, 0.1569, 0.01585, 0.05186, 0.006615, 0.01361, 0.01441, 0.03704, 5.98e-06, 0.8119, 0.7372, 0.02932, 0.7317, 0.0304, 0.00078, 0.04526, 0.02928]): _vg.add([_i], _w, 'REPLACE')
_vg = ob_cylinder.vertex_groups.new(name='radius.L')
for _i, _w in zip([32, 33, 51, 52, 95, 96, 97, 98, 112, 114, 115, 116, 117, 130, 134], [0.002003, 0.05182, 0.003075, 0.08363, 0.9235, 0.9338, 0.9086, 0.9185, 0.4854, 0.003913, 0.4813, 0.07177, 0.07492, 0.01326, 0.02835]): _vg.add([_i], _w, 'REPLACE')
_vg = ob_cylinder.vertex_groups.new(name='carpals.L')
for _i, _w in zip([112, 115, 116, 117, 122, 123, 130, 132, 134, 135], [0.5124, 0.5203, 0.8853, 0.8721, 0.509, 0.5271, 0.8363, 0.0903, 0.8023, 0.1208]): _vg.add([_i], _w, 'REPLACE')
_vg = ob_cylinder.vertex_groups.new(name='phlanges-front.L')
for _i, _w in zip([116, 117, 122, 123, 125, 127, 130, 131, 132, 134, 135, 136], [0.03259, 0.05154, 0.4908, 0.4679, 1.008, 0.9937, 0.1319, 1.032, 0.9072, 0.1585, 0.8797, 1.003]): _vg.add([_i], _w, 'REPLACE')
_vg = ob_cylinder.vertex_groups.new(name='humerus.R')
for _i, _w in zip([6, 7, 9, 12, 13, 17, 32, 33, 34, 39, 42, 47, 51, 52, 53, 54, 65, 66, 67, 68, 81, 82, 97, 111, 114, 154, 169, 179, 180, 182, 183], [7.238e-05, 0.1049, 0.00409, 0.05857, 0.01297, 0.006827, 0.4468, 0.4389, 0.0, 0.09853, 0.0784, 0.0, 0.06881, 0.1569, 0.8403, 0.7051, 0.006609, 0.01359, 0.01441, 0.03703, 5.98e-06, 0.8108, 0.01585, 0.7328, 0.0521, 0.03341, 0.7313, 0.0304, 0.02928, 0.00078, 0.04526]): _vg.add([_i], _w, 'REPLACE')
_vg = ob_cylinder.vertex_groups.new(name='radius.R')
for _i, _w in zip([32, 33, 53, 54, 65, 66, 67, 68, 80, 82, 83, 84, 85, 156, 160], [0.002002, 0.05182, 0.00306, 0.08361, 0.9235, 0.9338, 0.9086, 0.9185, 0.4851, 0.003675, 0.4812, 0.07157, 0.07473, 0.0002673, 0.02544]): _vg.add([_i], _w, 'REPLACE')
_vg = ob_cylinder.vertex_groups.new(name='carpals.R')
for _i, _w in zip([80, 83, 84, 85, 89, 90, 156, 158, 160, 161], [0.5125, 0.5214, 0.8864, 0.8714, 0.5055, 0.5036, 0.8913, 0.08927, 0.8492, 0.09999]): _vg.add([_i], _w, 'REPLACE')
_vg = ob_cylinder.vertex_groups.new(name='phlanges-front.R')
for _i, _w in zip([84, 85, 89, 90, 107, 120, 156, 157, 158, 160, 161, 162], [0.03093, 0.05249, 0.4923, 0.494, 1.008, 1.008, 0.08346, 0.9975, 0.9084, 0.113, 0.9034, 0.9977]): _vg.add([_i], _w, 'REPLACE')
_m = ob_cylinder.modifiers.new('Armature', 'ARMATURE')
_m.object = ob_armature
ob_armature.location = (0.0, 0.0, 0.0)
ob_armature.scale = (0.7901, 0.7901, 0.7901)
ob_armature.show_in_front = True

# ---- collection membership
col_collection.objects.link(ob_cylinder)
col_collection.objects.link(ob_armature)

# ---- scene / render settings (as saved in the file)
scene.frame_start = 0; scene.frame_end = 80; scene.frame_set(78)
scene.render.engine = 'BLENDER_EEVEE_NEXT'
scene.cycles.sampling_pattern = 'TABULATED_SOBOL'
bpy.context.view_layer.update()

# ---- added for rendering (the .blend has no active camera and no usable light): camera, sun
cam_auto = bpy.data.cameras.new('AutoCamera')
cam_auto.lens = 50.0
cam_auto.sensor_width = 36.0
cam_auto.clip_end = 1000.0
ob_auto_camera = bpy.data.objects.new('AutoCamera', cam_auto)
scene.collection.objects.link(ob_auto_camera)
ob_auto_camera.location = (3.56684, -4.22546, 3.10212)
ob_auto_camera.rotation_euler = (1.09748, -7.21219e-08, 0.694738)
scene.camera = ob_auto_camera
light_auto_sun = bpy.data.lights.new('AutoSun', 'SUN')
light_auto_sun.energy = 3.0
light_auto_sun.angle = 0.0523599
ob_auto_sun = bpy.data.objects.new('AutoSun', light_auto_sun)
scene.collection.objects.link(ob_auto_sun)
ob_auto_sun.rotation_euler = (0.872665, 0.174533, 0.523599)
bpy.context.view_layer.update()
